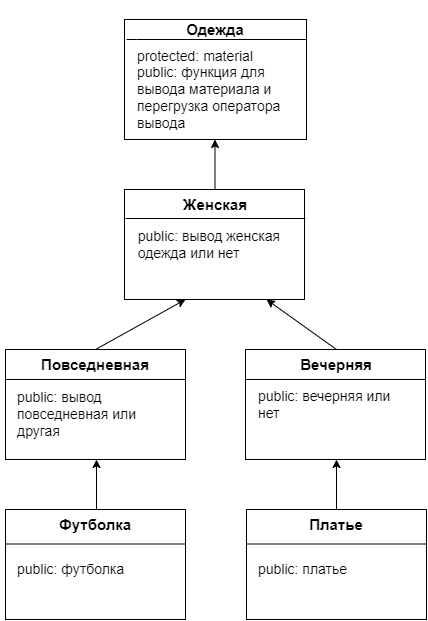

The diagram above was exported from draw.io. Its source (the exported page's mxGraphModel, read from the mxfile embedded in the PNG):
<mxGraphModel dx="1114" dy="637" grid="1" gridSize="10" guides="1" tooltips="1" connect="1" arrows="1" fold="1" page="1" pageScale="1" pageWidth="827" pageHeight="1169" math="0" shadow="0">
  <root>
    <mxCell id="0" />
    <mxCell id="1" parent="0" />
    <mxCell id="mAN56RGID3uneWGihTwD-13" value="" style="rounded=0;whiteSpace=wrap;html=1;" parent="1" vertex="1">
      <mxGeometry x="219" y="370" width="180" height="110" as="geometry" />
    </mxCell>
    <mxCell id="mAN56RGID3uneWGihTwD-1" value="" style="rounded=0;whiteSpace=wrap;html=1;" parent="1" vertex="1">
      <mxGeometry x="338" y="40" width="182" height="120" as="geometry" />
    </mxCell>
    <mxCell id="mAN56RGID3uneWGihTwD-2" value="&lt;b&gt;&lt;font style=&quot;font-size: 15px;&quot;&gt;Одежда&lt;/font&gt;&lt;/b&gt;" style="text;html=1;align=center;verticalAlign=middle;whiteSpace=wrap;rounded=0;" parent="1" vertex="1">
      <mxGeometry x="369" y="20" width="120" height="60" as="geometry" />
    </mxCell>
    <mxCell id="mAN56RGID3uneWGihTwD-5" value="" style="endArrow=classic;html=1;rounded=0;" parent="1" edge="1">
      <mxGeometry width="50" height="50" relative="1" as="geometry">
        <mxPoint x="428.5" y="230" as="sourcePoint" />
        <mxPoint x="428.5" y="160" as="targetPoint" />
        <Array as="points" />
      </mxGeometry>
    </mxCell>
    <mxCell id="mAN56RGID3uneWGihTwD-9" value="&lt;font style=&quot;font-size: 14px;&quot;&gt;&amp;nbsp; &amp;nbsp;public: вывод женская&amp;nbsp; &amp;nbsp; &amp;nbsp; &amp;nbsp; &amp;nbsp;одежда или нет&lt;/font&gt;" style="rounded=0;whiteSpace=wrap;html=1;align=left;" parent="1" vertex="1">
      <mxGeometry x="338" y="210" width="180" height="110" as="geometry" />
    </mxCell>
    <mxCell id="mAN56RGID3uneWGihTwD-11" value="" style="endArrow=none;html=1;rounded=0;" parent="1" edge="1">
      <mxGeometry width="50" height="50" relative="1" as="geometry">
        <mxPoint x="340" y="60" as="sourcePoint" />
        <mxPoint x="439" y="60" as="targetPoint" />
        <Array as="points">
          <mxPoint x="350" y="60" />
          <mxPoint x="520" y="60" />
        </Array>
      </mxGeometry>
    </mxCell>
    <mxCell id="mAN56RGID3uneWGihTwD-7" value="&lt;font style=&quot;font-size: 15px;&quot;&gt;&lt;b&gt;Женская&lt;/b&gt;&lt;/font&gt;" style="text;html=1;align=center;verticalAlign=middle;whiteSpace=wrap;rounded=0;" parent="1" vertex="1">
      <mxGeometry x="399" y="210" width="60" height="30" as="geometry" />
    </mxCell>
    <mxCell id="mAN56RGID3uneWGihTwD-8" value="&lt;font size=&quot;1&quot; style=&quot;&quot;&gt;&lt;b style=&quot;font-size: 15px;&quot;&gt;Повседневная&lt;/b&gt;&lt;/font&gt;" style="text;html=1;align=center;verticalAlign=middle;whiteSpace=wrap;rounded=0;" parent="1" vertex="1">
      <mxGeometry x="214" y="360" width="190" height="50" as="geometry" />
    </mxCell>
    <mxCell id="mAN56RGID3uneWGihTwD-14" value="" style="endArrow=none;html=1;rounded=0;" parent="1" edge="1">
      <mxGeometry width="50" height="50" relative="1" as="geometry">
        <mxPoint x="339" y="239" as="sourcePoint" />
        <mxPoint x="519" y="239" as="targetPoint" />
      </mxGeometry>
    </mxCell>
    <mxCell id="mAN56RGID3uneWGihTwD-15" value="" style="endArrow=none;html=1;rounded=0;" parent="1" edge="1">
      <mxGeometry width="50" height="50" relative="1" as="geometry">
        <mxPoint x="219" y="400" as="sourcePoint" />
        <mxPoint x="399" y="400" as="targetPoint" />
      </mxGeometry>
    </mxCell>
    <mxCell id="09uM5IdEYpsqJRTho-Gx-2" value="&lt;div style=&quot;&quot;&gt;&lt;span style=&quot;font-size: 14px; background-color: initial;&quot;&gt;protected: material&lt;/span&gt;&lt;/div&gt;&lt;div style=&quot;font-size: 14px;&quot;&gt;&lt;font style=&quot;font-size: 14px;&quot;&gt;public: функция для вывода материала и перегрузка оператора вывода&lt;/font&gt;&lt;/div&gt;" style="text;html=1;align=left;verticalAlign=middle;whiteSpace=wrap;rounded=0;" vertex="1" parent="1">
      <mxGeometry x="349" y="70" width="160" height="80" as="geometry" />
    </mxCell>
    <mxCell id="09uM5IdEYpsqJRTho-Gx-3" value="" style="rounded=0;whiteSpace=wrap;html=1;" vertex="1" parent="1">
      <mxGeometry x="459" y="370" width="180" height="110" as="geometry" />
    </mxCell>
    <mxCell id="09uM5IdEYpsqJRTho-Gx-4" value="" style="endArrow=none;html=1;rounded=0;" edge="1" parent="1">
      <mxGeometry width="50" height="50" relative="1" as="geometry">
        <mxPoint x="459" y="400" as="sourcePoint" />
        <mxPoint x="639" y="400" as="targetPoint" />
      </mxGeometry>
    </mxCell>
    <mxCell id="09uM5IdEYpsqJRTho-Gx-5" value="&lt;b&gt;&lt;font style=&quot;font-size: 15px;&quot;&gt;Вечерняя&lt;/font&gt;&lt;/b&gt;" style="text;html=1;align=center;verticalAlign=middle;whiteSpace=wrap;rounded=0;" vertex="1" parent="1">
      <mxGeometry x="520" y="370" width="60" height="30" as="geometry" />
    </mxCell>
    <mxCell id="09uM5IdEYpsqJRTho-Gx-6" value="&lt;font style=&quot;font-size: 14px;&quot;&gt;public: вывод повседневная или другая&lt;/font&gt;" style="text;html=1;align=left;verticalAlign=middle;whiteSpace=wrap;rounded=0;" vertex="1" parent="1">
      <mxGeometry x="229" y="400" width="141" height="70" as="geometry" />
    </mxCell>
    <mxCell id="09uM5IdEYpsqJRTho-Gx-7" value="&lt;font style=&quot;font-size: 14px;&quot;&gt;public: вечерняя или нет&lt;/font&gt;" style="text;html=1;align=left;verticalAlign=middle;whiteSpace=wrap;rounded=0;" vertex="1" parent="1">
      <mxGeometry x="470" y="395" width="150" height="60" as="geometry" />
    </mxCell>
    <mxCell id="09uM5IdEYpsqJRTho-Gx-8" value="" style="endArrow=classic;html=1;rounded=0;exitX=0.5;exitY=0;exitDx=0;exitDy=0;" edge="1" parent="1" source="09uM5IdEYpsqJRTho-Gx-5">
      <mxGeometry width="50" height="50" relative="1" as="geometry">
        <mxPoint x="530" y="360" as="sourcePoint" />
        <mxPoint x="480" y="320" as="targetPoint" />
      </mxGeometry>
    </mxCell>
    <mxCell id="09uM5IdEYpsqJRTho-Gx-9" value="" style="endArrow=classic;html=1;rounded=0;exitX=0.5;exitY=0.2;exitDx=0;exitDy=0;exitPerimeter=0;" edge="1" parent="1" source="mAN56RGID3uneWGihTwD-8">
      <mxGeometry width="50" height="50" relative="1" as="geometry">
        <mxPoint x="349" y="370" as="sourcePoint" />
        <mxPoint x="399" y="320" as="targetPoint" />
      </mxGeometry>
    </mxCell>
    <mxCell id="09uM5IdEYpsqJRTho-Gx-10" value="" style="endArrow=classic;html=1;rounded=0;" edge="1" parent="1">
      <mxGeometry width="50" height="50" relative="1" as="geometry">
        <mxPoint x="550" y="530" as="sourcePoint" />
        <mxPoint x="550" y="480" as="targetPoint" />
      </mxGeometry>
    </mxCell>
    <mxCell id="09uM5IdEYpsqJRTho-Gx-11" value="" style="endArrow=classic;html=1;rounded=0;" edge="1" parent="1">
      <mxGeometry width="50" height="50" relative="1" as="geometry">
        <mxPoint x="310" y="530" as="sourcePoint" />
        <mxPoint x="310" y="480" as="targetPoint" />
      </mxGeometry>
    </mxCell>
    <mxCell id="09uM5IdEYpsqJRTho-Gx-13" value="" style="rounded=0;whiteSpace=wrap;html=1;" vertex="1" parent="1">
      <mxGeometry x="219" y="530" width="180" height="110" as="geometry" />
    </mxCell>
    <mxCell id="09uM5IdEYpsqJRTho-Gx-14" value="" style="endArrow=none;html=1;rounded=0;" edge="1" parent="1">
      <mxGeometry width="50" height="50" relative="1" as="geometry">
        <mxPoint x="219" y="564.5" as="sourcePoint" />
        <mxPoint x="399" y="564.5" as="targetPoint" />
      </mxGeometry>
    </mxCell>
    <mxCell id="09uM5IdEYpsqJRTho-Gx-15" value="" style="rounded=0;whiteSpace=wrap;html=1;" vertex="1" parent="1">
      <mxGeometry x="460" y="530" width="180" height="110" as="geometry" />
    </mxCell>
    <mxCell id="09uM5IdEYpsqJRTho-Gx-16" value="" style="endArrow=none;html=1;rounded=0;" edge="1" parent="1">
      <mxGeometry width="50" height="50" relative="1" as="geometry">
        <mxPoint x="460" y="564.5" as="sourcePoint" />
        <mxPoint x="640" y="564.5" as="targetPoint" />
      </mxGeometry>
    </mxCell>
    <mxCell id="09uM5IdEYpsqJRTho-Gx-17" value="&lt;font size=&quot;1&quot; style=&quot;&quot;&gt;&lt;b style=&quot;font-size: 15px;&quot;&gt;Футболка&lt;/b&gt;&lt;/font&gt;" style="text;html=1;align=center;verticalAlign=middle;whiteSpace=wrap;rounded=0;" vertex="1" parent="1">
      <mxGeometry x="279" y="530" width="60" height="30" as="geometry" />
    </mxCell>
    <mxCell id="09uM5IdEYpsqJRTho-Gx-18" value="&lt;font size=&quot;1&quot; style=&quot;&quot;&gt;&lt;b style=&quot;font-size: 15px;&quot;&gt;Платье&lt;/b&gt;&lt;/font&gt;" style="text;html=1;align=center;verticalAlign=middle;whiteSpace=wrap;rounded=0;" vertex="1" parent="1">
      <mxGeometry x="520" y="530" width="60" height="30" as="geometry" />
    </mxCell>
    <mxCell id="09uM5IdEYpsqJRTho-Gx-19" value="&lt;font style=&quot;font-size: 14px;&quot;&gt;public: футболка&lt;/font&gt;" style="text;html=1;align=left;verticalAlign=middle;whiteSpace=wrap;rounded=0;" vertex="1" parent="1">
      <mxGeometry x="229" y="560" width="130" height="60" as="geometry" />
    </mxCell>
    <mxCell id="09uM5IdEYpsqJRTho-Gx-20" value="&lt;font style=&quot;font-size: 14px;&quot;&gt;public: платье&lt;/font&gt;" style="text;html=1;align=left;verticalAlign=middle;whiteSpace=wrap;rounded=0;" vertex="1" parent="1">
      <mxGeometry x="470" y="560" width="140" height="60" as="geometry" />
    </mxCell>
  </root>
</mxGraphModel>